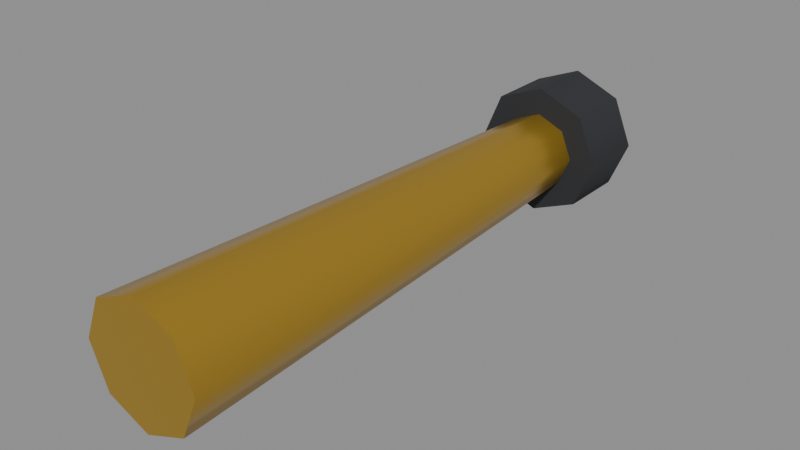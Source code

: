 # Source: tool-spyglass.blend  (saved by Blender 5.3.31; exported with 4.5.12 LTS)
import bpy
from mathutils import Matrix  # noqa: F401  (used for matrix-valued properties, if any)

bpy.ops.wm.read_factory_settings(use_empty=True)
scene = bpy.context.scene
scene.name = 'Scene'

# ---- materials (node trees are filled in below, after node groups)
mat_c9a13a_metal_0_7_rough_0_3 = bpy.data.materials.new('#c9a13a metal 0.7 rough 0.3')
mat_c9a13a_metal_0_7_rough_0_3.use_backface_culling = True
mat_c9a13a_metal_0_7_rough_0_3.diffuse_color = (0.5841, 0.3564, 0.04231, 1.0)
mat_2a2c30 = bpy.data.materials.new('#2a2c30')
mat_2a2c30.use_backface_culling = True
mat_2a2c30.diffuse_color = (0.02315, 0.02519, 0.02956, 1.0)

# ---- material node trees
mat_c9a13a_metal_0_7_rough_0_3.use_nodes = True; mat_c9a13a_metal_0_7_rough_0_3.node_tree.nodes.clear()
_N = mat_c9a13a_metal_0_7_rough_0_3.node_tree.nodes; _L = mat_c9a13a_metal_0_7_rough_0_3.node_tree.links
n0 = _N.new('ShaderNodeBsdfPrincipled'); n0.name = 'Principled BSDF'; n0.location = (-200, 100)
n0.inputs[0].default_value = (0.5841, 0.3564, 0.04231, 1.0)
n0.inputs[1].default_value = 0.7
n0.inputs[2].default_value = 0.3
n0.inputs[10].default_value = 0.005
n1 = _N.new('ShaderNodeOutputMaterial'); n1.name = 'Material Output'; n1.location = (200, 100)
_L.new(n0.outputs[0], n1.inputs[0])
n1.is_active_output = True
mat_2a2c30.use_nodes = True; mat_2a2c30.node_tree.nodes.clear()
_N = mat_2a2c30.node_tree.nodes; _L = mat_2a2c30.node_tree.links
n0 = _N.new('ShaderNodeBsdfPrincipled'); n0.name = 'Principled BSDF'; n0.location = (-200, 100)
n0.inputs[0].default_value = (0.02315, 0.02519, 0.02956, 1.0)
n0.inputs[2].default_value = 0.9
n0.inputs[10].default_value = 0.005
n1 = _N.new('ShaderNodeOutputMaterial'); n1.name = 'Material Output'; n1.location = (200, 100)
_L.new(n0.outputs[0], n1.inputs[0])
n1.is_active_output = True

# ---- meshes
me_00__c9a13a_noshadow_r110 = bpy.data.meshes.new('00_#c9a13a_noshadow_r110')
me_00__c9a13a_noshadow_r110.from_pydata([(0.0, -0.15, -0.034), (0.0, 0.15, -0.022), (0.02404, -0.15, -0.02404), (0.01556, 0.15, -0.01556), (0.034, -0.15, 5.496e-07), (0.022, 0.15, -5.496e-07), (0.02404, -0.15, 0.02404), (0.01556, 0.15, 0.01556), (0.0, -0.15, 0.034), (0.0, 0.15, 0.022), (-0.02404, -0.15, 0.02404), (-0.01556, 0.15, 0.01556), (-0.034, -0.15, 5.496e-07), (-0.022, 0.15, -5.496e-07), (-0.02404, -0.15, -0.02404), (-0.01556, 0.15, -0.01556)], [], [(0, 1, 3, 2), (2, 3, 5, 4), (4, 5, 7, 6), (6, 7, 9, 8), (8, 9, 11, 10), (10, 11, 13, 12), (3, 1, 15, 13, 11, 9, 7, 5), (12, 13, 15, 14), (14, 15, 1, 0), (0, 2, 4, 6, 8, 10, 12, 14)])
me_00__c9a13a_noshadow_r110.polygons.foreach_set('use_smooth', [1, 1, 1, 1, 1, 1, 0, 1, 1, 0])
_k = set([(0, 2), (0, 14), (1, 3), (1, 15), (2, 4), (3, 5), (4, 6), (5, 7), (6, 8), (7, 9), (8, 10), (9, 11), (10, 12), (11, 13), (12, 14), (13, 15)])
me_00__c9a13a_noshadow_r110.attributes.new('sharp_edge', 'BOOLEAN', 'EDGE').data.foreach_set('value', [ (min(e.vertices), max(e.vertices)) in _k for e in me_00__c9a13a_noshadow_r110.edges])
me_00__c9a13a_noshadow_r110.materials.append(mat_c9a13a_metal_0_7_rough_0_3)
me_00__c9a13a_noshadow_r110.update()
me_01__2a2c30_noshadow_r110 = bpy.data.meshes.new('01_#2a2c30_noshadow_r110')
me_01__2a2c30_noshadow_r110.from_pydata([(0.0, 0.18, 0.038), (0.0, 0.14, 0.038), (0.02687, 0.18, 0.02687), (0.02687, 0.14, 0.02687), (0.038, 0.18, 7.391e-08), (0.038, 0.14, -7.391e-08), (0.02687, 0.18, -0.02687), (0.02687, 0.14, -0.02687), (0.0, 0.18, -0.038), (0.0, 0.14, -0.038), (-0.02687, 0.18, -0.02687), (-0.02687, 0.14, -0.02687), (-0.038, 0.18, 7.391e-08), (-0.038, 0.14, -7.391e-08), (-0.02687, 0.18, 0.02687), (-0.02687, 0.14, 0.02687)], [], [(0, 1, 3, 2), (2, 3, 5, 4), (4, 5, 7, 6), (6, 7, 9, 8), (8, 9, 11, 10), (10, 11, 13, 12), (3, 1, 15, 13, 11, 9, 7, 5), (12, 13, 15, 14), (14, 15, 1, 0), (0, 2, 4, 6, 8, 10, 12, 14)])
me_01__2a2c30_noshadow_r110.polygons.foreach_set('use_smooth', [1, 1, 1, 1, 1, 1, 0, 1, 1, 0])
_k = set([(0, 2), (0, 14), (1, 3), (1, 15), (2, 4), (3, 5), (4, 6), (5, 7), (6, 8), (7, 9), (8, 10), (9, 11), (10, 12), (11, 13), (12, 14), (13, 15)])
me_01__2a2c30_noshadow_r110.attributes.new('sharp_edge', 'BOOLEAN', 'EDGE').data.foreach_set('value', [ (min(e.vertices), max(e.vertices)) in _k for e in me_01__2a2c30_noshadow_r110.edges])
me_01__2a2c30_noshadow_r110.materials.append(mat_2a2c30)
me_01__2a2c30_noshadow_r110.update()

# ---- objects
ob_00__c9a13a_noshadow_r110 = bpy.data.objects.new('00_#c9a13a_noshadow_r110', me_00__c9a13a_noshadow_r110)
ob_01__2a2c30_noshadow_r110 = bpy.data.objects.new('01_#2a2c30_noshadow_r110', me_01__2a2c30_noshadow_r110)

# ---- transforms, parenting, visibility, modifiers, constraints
ob_00__c9a13a_noshadow_r110.location = (0.0, 0.0, 0.0)
ob_01__2a2c30_noshadow_r110.location = (0.0, 0.0, 0.0)

# ---- collection membership
scene.collection.objects.link(ob_00__c9a13a_noshadow_r110)
scene.collection.objects.link(ob_01__2a2c30_noshadow_r110)

# ---- scene / render settings (as saved in the file)
scene.frame_start = 1; scene.frame_end = 250; scene.frame_set(1)
scene.render.engine = 'BLENDER_EEVEE_NEXT'
scene.render.bake_bias = 0.0
scene.render.bake_samples = 0
scene.render.compositor_device = 'GPU'
scene.eevee.use_volume_custom_range = False
scene.eevee.fast_gi_thickness_near = 0.1
scene.eevee.fast_gi_thickness_far = 0.0
scene.eevee.ray_tracing_options.screen_trace_thickness = 0.1
bpy.context.view_layer.update()

# ---- added for rendering (the .blend has no active camera and no usable light): camera, sun + grey world if the file has none
cam_auto = bpy.data.cameras.new('AutoCamera')
cam_auto.lens = 50.0
cam_auto.sensor_width = 36.0
cam_auto.clip_end = 1000.0
ob_auto_camera = bpy.data.objects.new('AutoCamera', cam_auto)
scene.collection.objects.link(ob_auto_camera)
ob_auto_camera.location = (0.321111, -0.370333, 0.256888)
ob_auto_camera.rotation_euler = (1.09748, -7.21219e-08, 0.694738)
scene.camera = ob_auto_camera
light_auto_sun = bpy.data.lights.new('AutoSun', 'SUN')
light_auto_sun.energy = 3.0
light_auto_sun.angle = 0.0523599
ob_auto_sun = bpy.data.objects.new('AutoSun', light_auto_sun)
scene.collection.objects.link(ob_auto_sun)
ob_auto_sun.rotation_euler = (0.872665, 0.174533, 0.523599)
if scene.world is None:
    world_auto = bpy.data.worlds.new('AutoWorld')
    world_auto.color = (0.3, 0.3, 0.3)
    scene.world = world_auto
bpy.context.view_layer.update()
